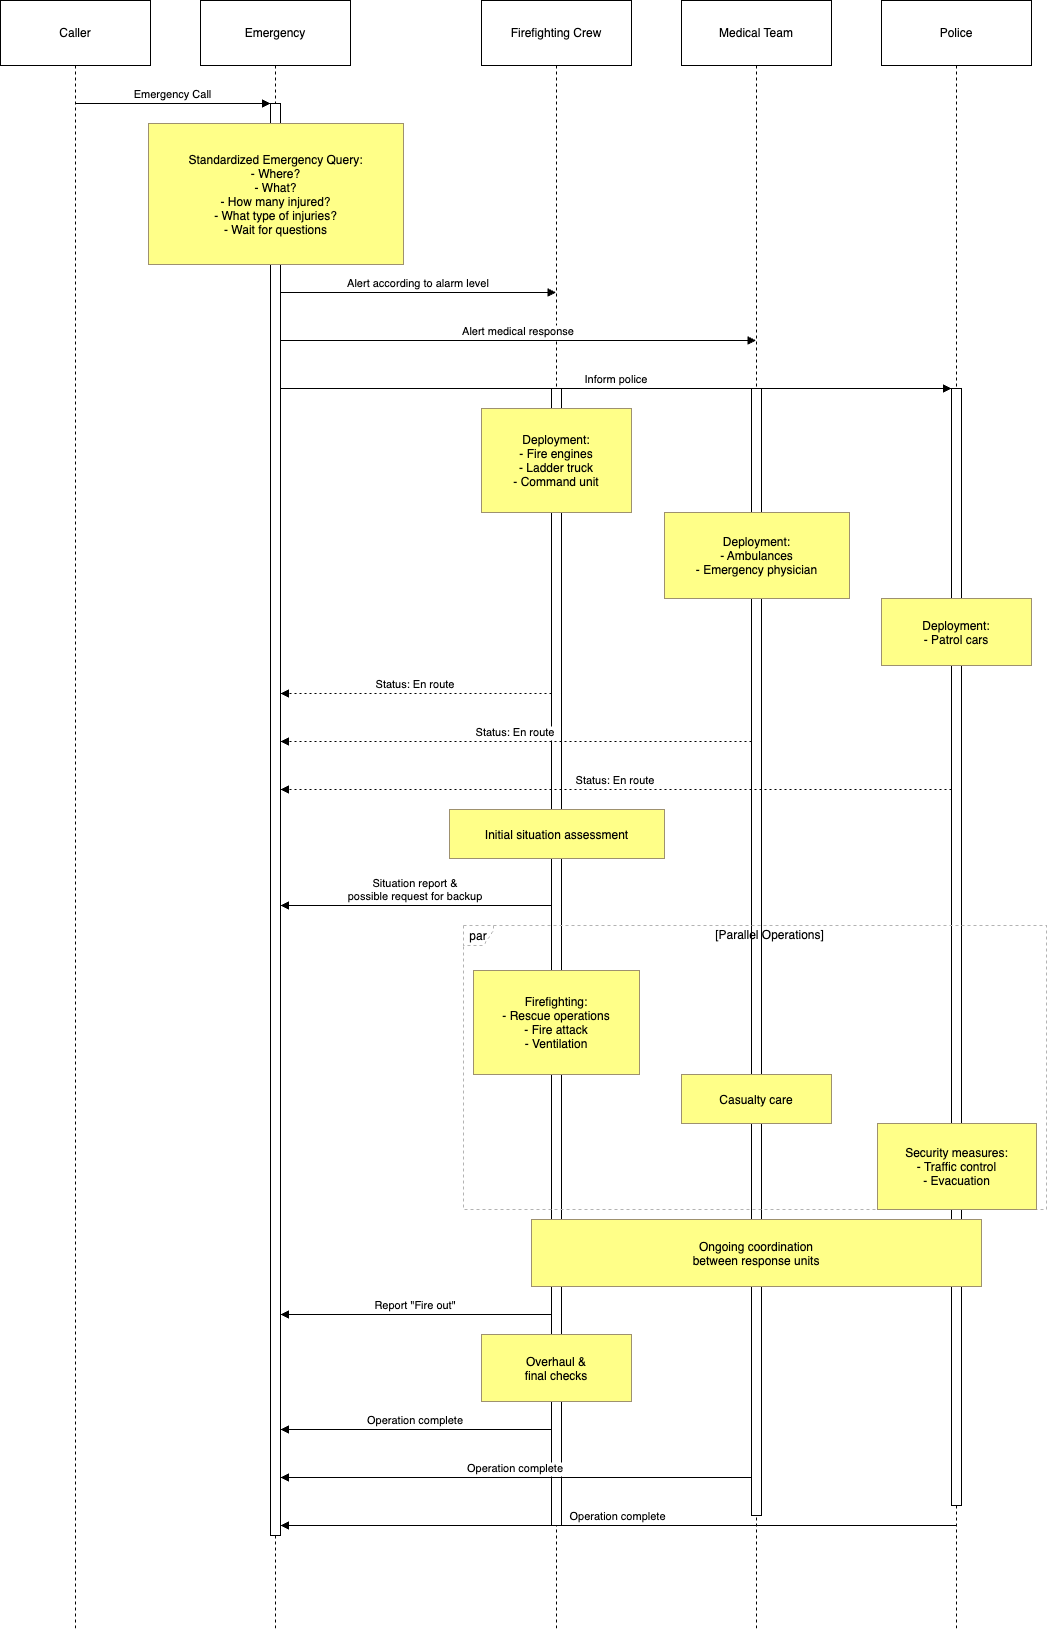

The diagram above was exported from draw.io. Its source (the exported page's mxGraphModel, read from the mxfile embedded in the PNG):
<mxGraphModel dx="1314" dy="831" grid="1" gridSize="10" guides="1" tooltips="1" connect="1" arrows="1" fold="1" page="1" pageScale="1" pageWidth="850" pageHeight="1100" math="0" shadow="0">
  <root>
    <mxCell id="0" />
    <mxCell id="1" parent="0" />
    <mxCell id="bjVUPFGAhQ7X9oyQEovi-2" value="Caller" style="shape=umlLifeline;perimeter=lifelinePerimeter;whiteSpace=wrap;container=1;dropTarget=0;collapsible=0;recursiveResize=0;outlineConnect=0;portConstraint=eastwest;newEdgeStyle={&quot;edgeStyle&quot;:&quot;elbowEdgeStyle&quot;,&quot;elbow&quot;:&quot;vertical&quot;,&quot;curved&quot;:0,&quot;rounded&quot;:0};size=65;" parent="1" vertex="1">
      <mxGeometry x="20" y="470" width="150" height="1630" as="geometry" />
    </mxCell>
    <mxCell id="bjVUPFGAhQ7X9oyQEovi-3" value="Emergency" style="shape=umlLifeline;perimeter=lifelinePerimeter;whiteSpace=wrap;container=1;dropTarget=0;collapsible=0;recursiveResize=0;outlineConnect=0;portConstraint=eastwest;newEdgeStyle={&quot;edgeStyle&quot;:&quot;elbowEdgeStyle&quot;,&quot;elbow&quot;:&quot;vertical&quot;,&quot;curved&quot;:0,&quot;rounded&quot;:0};size=65;" parent="1" vertex="1">
      <mxGeometry x="220" y="470" width="150" height="1630" as="geometry" />
    </mxCell>
    <mxCell id="bjVUPFGAhQ7X9oyQEovi-4" value="" style="points=[];perimeter=orthogonalPerimeter;outlineConnect=0;targetShapes=umlLifeline;portConstraint=eastwest;newEdgeStyle={&quot;edgeStyle&quot;:&quot;elbowEdgeStyle&quot;,&quot;elbow&quot;:&quot;vertical&quot;,&quot;curved&quot;:0,&quot;rounded&quot;:0}" parent="bjVUPFGAhQ7X9oyQEovi-3" vertex="1">
      <mxGeometry x="70" y="103" width="10" height="1432" as="geometry" />
    </mxCell>
    <mxCell id="bjVUPFGAhQ7X9oyQEovi-5" value="Firefighting Crew" style="shape=umlLifeline;perimeter=lifelinePerimeter;whiteSpace=wrap;container=1;dropTarget=0;collapsible=0;recursiveResize=0;outlineConnect=0;portConstraint=eastwest;newEdgeStyle={&quot;edgeStyle&quot;:&quot;elbowEdgeStyle&quot;,&quot;elbow&quot;:&quot;vertical&quot;,&quot;curved&quot;:0,&quot;rounded&quot;:0};size=65;" parent="1" vertex="1">
      <mxGeometry x="501" y="470" width="150" height="1630" as="geometry" />
    </mxCell>
    <mxCell id="bjVUPFGAhQ7X9oyQEovi-6" value="" style="points=[];perimeter=orthogonalPerimeter;outlineConnect=0;targetShapes=umlLifeline;portConstraint=eastwest;newEdgeStyle={&quot;edgeStyle&quot;:&quot;elbowEdgeStyle&quot;,&quot;elbow&quot;:&quot;vertical&quot;,&quot;curved&quot;:0,&quot;rounded&quot;:0}" parent="bjVUPFGAhQ7X9oyQEovi-5" vertex="1">
      <mxGeometry x="70" y="388" width="10" height="1137" as="geometry" />
    </mxCell>
    <mxCell id="bjVUPFGAhQ7X9oyQEovi-7" value="Medical Team" style="shape=umlLifeline;perimeter=lifelinePerimeter;whiteSpace=wrap;container=1;dropTarget=0;collapsible=0;recursiveResize=0;outlineConnect=0;portConstraint=eastwest;newEdgeStyle={&quot;edgeStyle&quot;:&quot;elbowEdgeStyle&quot;,&quot;elbow&quot;:&quot;vertical&quot;,&quot;curved&quot;:0,&quot;rounded&quot;:0};size=65;" parent="1" vertex="1">
      <mxGeometry x="701" y="470" width="150" height="1630" as="geometry" />
    </mxCell>
    <mxCell id="bjVUPFGAhQ7X9oyQEovi-8" value="" style="points=[];perimeter=orthogonalPerimeter;outlineConnect=0;targetShapes=umlLifeline;portConstraint=eastwest;newEdgeStyle={&quot;edgeStyle&quot;:&quot;elbowEdgeStyle&quot;,&quot;elbow&quot;:&quot;vertical&quot;,&quot;curved&quot;:0,&quot;rounded&quot;:0}" parent="bjVUPFGAhQ7X9oyQEovi-7" vertex="1">
      <mxGeometry x="70" y="388" width="10" height="1127" as="geometry" />
    </mxCell>
    <mxCell id="bjVUPFGAhQ7X9oyQEovi-9" value="Police" style="shape=umlLifeline;perimeter=lifelinePerimeter;whiteSpace=wrap;container=1;dropTarget=0;collapsible=0;recursiveResize=0;outlineConnect=0;portConstraint=eastwest;newEdgeStyle={&quot;edgeStyle&quot;:&quot;elbowEdgeStyle&quot;,&quot;elbow&quot;:&quot;vertical&quot;,&quot;curved&quot;:0,&quot;rounded&quot;:0};size=65;" parent="1" vertex="1">
      <mxGeometry x="901" y="470" width="150" height="1630" as="geometry" />
    </mxCell>
    <mxCell id="bjVUPFGAhQ7X9oyQEovi-10" value="" style="points=[];perimeter=orthogonalPerimeter;outlineConnect=0;targetShapes=umlLifeline;portConstraint=eastwest;newEdgeStyle={&quot;edgeStyle&quot;:&quot;elbowEdgeStyle&quot;,&quot;elbow&quot;:&quot;vertical&quot;,&quot;curved&quot;:0,&quot;rounded&quot;:0}" parent="bjVUPFGAhQ7X9oyQEovi-9" vertex="1">
      <mxGeometry x="70" y="388" width="10" height="1117" as="geometry" />
    </mxCell>
    <mxCell id="bjVUPFGAhQ7X9oyQEovi-11" value="par" style="shape=umlFrame;dashed=1;pointerEvents=0;dropTarget=0;strokeColor=#B3B3B3;height=20;width=30" parent="1" vertex="1">
      <mxGeometry x="483" y="1395" width="583" height="284" as="geometry" />
    </mxCell>
    <mxCell id="bjVUPFGAhQ7X9oyQEovi-12" value="[Parallel Operations]" style="text;strokeColor=none;fillColor=none;align=center;verticalAlign=middle;whiteSpace=wrap;" parent="bjVUPFGAhQ7X9oyQEovi-11" vertex="1">
      <mxGeometry x="30" width="553" height="20" as="geometry" />
    </mxCell>
    <mxCell id="bjVUPFGAhQ7X9oyQEovi-13" value="Emergency Call" style="verticalAlign=bottom;edgeStyle=elbowEdgeStyle;elbow=vertical;curved=0;rounded=0;endArrow=block;" parent="1" source="bjVUPFGAhQ7X9oyQEovi-2" target="bjVUPFGAhQ7X9oyQEovi-4" edge="1">
      <mxGeometry relative="1" as="geometry">
        <Array as="points">
          <mxPoint x="202" y="573" />
        </Array>
      </mxGeometry>
    </mxCell>
    <mxCell id="bjVUPFGAhQ7X9oyQEovi-14" value="Alert according to alarm level" style="verticalAlign=bottom;edgeStyle=elbowEdgeStyle;elbow=vertical;curved=0;rounded=0;endArrow=block;" parent="1" source="bjVUPFGAhQ7X9oyQEovi-4" target="bjVUPFGAhQ7X9oyQEovi-5" edge="1">
      <mxGeometry relative="1" as="geometry">
        <Array as="points">
          <mxPoint x="446" y="762" />
        </Array>
      </mxGeometry>
    </mxCell>
    <mxCell id="bjVUPFGAhQ7X9oyQEovi-15" value="Alert medical response" style="verticalAlign=bottom;edgeStyle=elbowEdgeStyle;elbow=vertical;curved=0;rounded=0;endArrow=block;" parent="1" source="bjVUPFGAhQ7X9oyQEovi-4" target="bjVUPFGAhQ7X9oyQEovi-7" edge="1">
      <mxGeometry relative="1" as="geometry">
        <Array as="points">
          <mxPoint x="546" y="810" />
        </Array>
      </mxGeometry>
    </mxCell>
    <mxCell id="bjVUPFGAhQ7X9oyQEovi-16" value="Inform police" style="verticalAlign=bottom;edgeStyle=elbowEdgeStyle;elbow=vertical;curved=0;rounded=0;endArrow=block;" parent="1" source="bjVUPFGAhQ7X9oyQEovi-4" target="bjVUPFGAhQ7X9oyQEovi-10" edge="1">
      <mxGeometry relative="1" as="geometry">
        <Array as="points">
          <mxPoint x="646" y="858" />
        </Array>
      </mxGeometry>
    </mxCell>
    <mxCell id="bjVUPFGAhQ7X9oyQEovi-17" value="Status: En route" style="verticalAlign=bottom;edgeStyle=elbowEdgeStyle;elbow=vertical;curved=0;rounded=0;dashed=1;dashPattern=2 3;endArrow=block;" parent="1" source="bjVUPFGAhQ7X9oyQEovi-6" target="bjVUPFGAhQ7X9oyQEovi-4" edge="1">
      <mxGeometry relative="1" as="geometry">
        <Array as="points">
          <mxPoint x="447" y="1163" />
        </Array>
      </mxGeometry>
    </mxCell>
    <mxCell id="bjVUPFGAhQ7X9oyQEovi-18" value="Status: En route" style="verticalAlign=bottom;edgeStyle=elbowEdgeStyle;elbow=vertical;curved=0;rounded=0;dashed=1;dashPattern=2 3;endArrow=block;" parent="1" source="bjVUPFGAhQ7X9oyQEovi-8" target="bjVUPFGAhQ7X9oyQEovi-4" edge="1">
      <mxGeometry relative="1" as="geometry">
        <Array as="points">
          <mxPoint x="547" y="1211" />
        </Array>
      </mxGeometry>
    </mxCell>
    <mxCell id="bjVUPFGAhQ7X9oyQEovi-19" value="Status: En route" style="verticalAlign=bottom;edgeStyle=elbowEdgeStyle;elbow=vertical;curved=0;rounded=0;dashed=1;dashPattern=2 3;endArrow=block;" parent="1" source="bjVUPFGAhQ7X9oyQEovi-10" target="bjVUPFGAhQ7X9oyQEovi-4" edge="1">
      <mxGeometry relative="1" as="geometry">
        <Array as="points">
          <mxPoint x="647" y="1259" />
        </Array>
      </mxGeometry>
    </mxCell>
    <mxCell id="bjVUPFGAhQ7X9oyQEovi-20" value="Situation report &amp;&#10;possible request for backup" style="verticalAlign=bottom;edgeStyle=elbowEdgeStyle;elbow=vertical;curved=0;rounded=0;endArrow=block;" parent="1" source="bjVUPFGAhQ7X9oyQEovi-6" target="bjVUPFGAhQ7X9oyQEovi-4" edge="1">
      <mxGeometry relative="1" as="geometry">
        <Array as="points">
          <mxPoint x="447" y="1375" />
        </Array>
      </mxGeometry>
    </mxCell>
    <mxCell id="bjVUPFGAhQ7X9oyQEovi-21" value="Report &quot;Fire out&quot;" style="verticalAlign=bottom;edgeStyle=elbowEdgeStyle;elbow=vertical;curved=0;rounded=0;endArrow=block;" parent="1" source="bjVUPFGAhQ7X9oyQEovi-6" target="bjVUPFGAhQ7X9oyQEovi-4" edge="1">
      <mxGeometry relative="1" as="geometry">
        <Array as="points">
          <mxPoint x="447" y="1784" />
        </Array>
      </mxGeometry>
    </mxCell>
    <mxCell id="bjVUPFGAhQ7X9oyQEovi-22" value="Operation complete" style="verticalAlign=bottom;edgeStyle=elbowEdgeStyle;elbow=vertical;curved=0;rounded=0;endArrow=block;" parent="1" source="bjVUPFGAhQ7X9oyQEovi-6" target="bjVUPFGAhQ7X9oyQEovi-4" edge="1">
      <mxGeometry relative="1" as="geometry">
        <Array as="points">
          <mxPoint x="447" y="1899" />
        </Array>
      </mxGeometry>
    </mxCell>
    <mxCell id="bjVUPFGAhQ7X9oyQEovi-23" value="Operation complete" style="verticalAlign=bottom;edgeStyle=elbowEdgeStyle;elbow=vertical;curved=0;rounded=0;endArrow=block;" parent="1" source="bjVUPFGAhQ7X9oyQEovi-8" target="bjVUPFGAhQ7X9oyQEovi-4" edge="1">
      <mxGeometry relative="1" as="geometry">
        <Array as="points">
          <mxPoint x="547" y="1947" />
        </Array>
      </mxGeometry>
    </mxCell>
    <mxCell id="bjVUPFGAhQ7X9oyQEovi-24" value="Operation complete" style="verticalAlign=bottom;edgeStyle=elbowEdgeStyle;elbow=vertical;curved=0;rounded=0;endArrow=block;" parent="1" source="bjVUPFGAhQ7X9oyQEovi-9" target="bjVUPFGAhQ7X9oyQEovi-4" edge="1">
      <mxGeometry relative="1" as="geometry">
        <Array as="points">
          <mxPoint x="647" y="1995" />
        </Array>
      </mxGeometry>
    </mxCell>
    <mxCell id="bjVUPFGAhQ7X9oyQEovi-25" value="Standardized Emergency Query:&#10;- Where?&#10;- What?&#10;- How many injured?&#10;- What type of injuries?&#10;- Wait for questions" style="fillColor=#ffff88;strokeColor=#9E916F;" parent="1" vertex="1">
      <mxGeometry x="168" y="593" width="255" height="141" as="geometry" />
    </mxCell>
    <mxCell id="bjVUPFGAhQ7X9oyQEovi-26" value="Deployment:&#10;- Fire engines&#10;- Ladder truck&#10;- Command unit" style="fillColor=#ffff88;strokeColor=#9E916F;" parent="1" vertex="1">
      <mxGeometry x="501" y="878" width="150" height="104" as="geometry" />
    </mxCell>
    <mxCell id="bjVUPFGAhQ7X9oyQEovi-27" value="Deployment:&#10;- Ambulances&#10;- Emergency physician" style="fillColor=#ffff88;strokeColor=#9E916F;" parent="1" vertex="1">
      <mxGeometry x="684" y="982" width="185" height="86" as="geometry" />
    </mxCell>
    <mxCell id="bjVUPFGAhQ7X9oyQEovi-28" value="Deployment:&#10;- Patrol cars" style="fillColor=#ffff88;strokeColor=#9E916F;" parent="1" vertex="1">
      <mxGeometry x="901" y="1068" width="150" height="67" as="geometry" />
    </mxCell>
    <mxCell id="bjVUPFGAhQ7X9oyQEovi-29" value="Initial situation assessment" style="fillColor=#ffff88;strokeColor=#9E916F;" parent="1" vertex="1">
      <mxGeometry x="469" y="1279" width="215" height="49" as="geometry" />
    </mxCell>
    <mxCell id="bjVUPFGAhQ7X9oyQEovi-30" value="Firefighting:&#10;- Rescue operations&#10;- Fire attack&#10;- Ventilation" style="fillColor=#ffff88;strokeColor=#9E916F;" parent="1" vertex="1">
      <mxGeometry x="493" y="1440" width="166" height="104" as="geometry" />
    </mxCell>
    <mxCell id="bjVUPFGAhQ7X9oyQEovi-31" value="Casualty care" style="fillColor=#ffff88;strokeColor=#9E916F;" parent="1" vertex="1">
      <mxGeometry x="701" y="1544" width="150" height="49" as="geometry" />
    </mxCell>
    <mxCell id="bjVUPFGAhQ7X9oyQEovi-32" value="Security measures:&#10;- Traffic control&#10;- Evacuation" style="fillColor=#ffff88;strokeColor=#9E916F;" parent="1" vertex="1">
      <mxGeometry x="897" y="1593" width="159" height="86" as="geometry" />
    </mxCell>
    <mxCell id="bjVUPFGAhQ7X9oyQEovi-33" value="Ongoing coordination&#10;between response units" style="fillColor=#ffff88;strokeColor=#9E916F;" parent="1" vertex="1">
      <mxGeometry x="551" y="1689" width="450" height="67" as="geometry" />
    </mxCell>
    <mxCell id="bjVUPFGAhQ7X9oyQEovi-34" value="Overhaul &amp;&#10;final checks" style="fillColor=#ffff88;strokeColor=#9E916F;" parent="1" vertex="1">
      <mxGeometry x="501" y="1804" width="150" height="67" as="geometry" />
    </mxCell>
  </root>
</mxGraphModel>